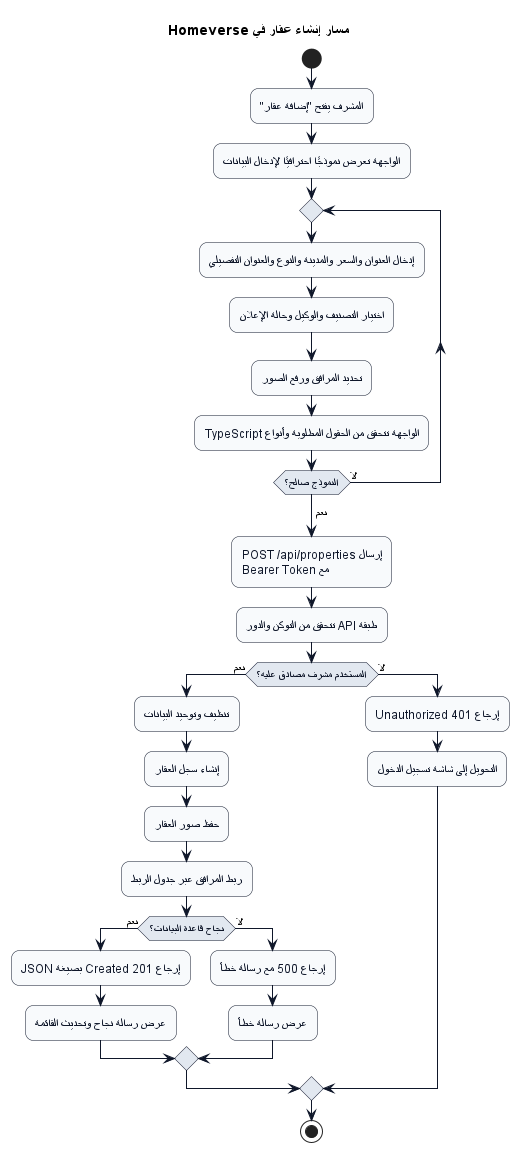

The diagram above was rendered by PlantUML. Its source (embedded in the PNG):
@startuml
title مسار إنشاء عقار في Homeverse

skinparam backgroundColor #FFFFFF
skinparam shadowing false
skinparam roundcorner 16
skinparam activity {
  BackgroundColor #F8FAFC
  BorderColor #0F172A
  ArrowColor #0F172A
  FontColor #0F172A
  DiamondBackgroundColor #E2E8F0
  DiamondBorderColor #0F172A
}

start
:المشرف يفتح "إضافة عقار";
:الواجهة تعرض نموذجًا احترافيًا لإدخال البيانات;
repeat
    :إدخال العنوان والسعر والمدينة والنوع والعنوان التفصيلي;
    :اختيار التصنيف والوكيل وحالة الإعلان;
    :تحديد المرافق ورفع الصور;
    :الواجهة تتحقق من الحقول المطلوبة وأنواع TypeScript;
repeat while (النموذج صالح؟) is (لا)
-> نعم;
:إرسال POST /api/properties
مع Bearer Token;
:طبقة API تتحقق من التوكن والدور;
if (المستخدم مشرف مصادق عليه؟) then (نعم)
    :تنظيف وتوحيد البيانات;
    :إنشاء سجل العقار;
    :حفظ صور العقار;
    :ربط المرافق عبر جدول الربط;
    if (نجاح قاعدة البيانات؟) then (نعم)
        :إرجاع 201 Created بصيغة JSON;
        :عرض رسالة نجاح وتحديث القائمة;
    else (لا)
        :إرجاع 500 مع رسالة خطأ;
        :عرض رسالة خطأ;
    endif
else (لا)
    :إرجاع 401 Unauthorized;
    :التحويل إلى شاشة تسجيل الدخول;
endif
stop
@enduml